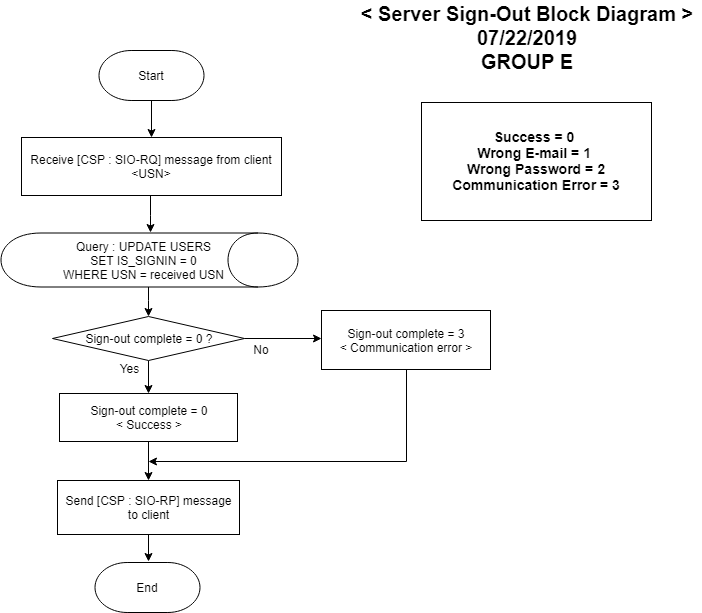

The diagram above was exported from draw.io. Its source (the exported page's mxGraphModel, read from the mxfile embedded in the PNG):
<mxGraphModel dx="782" dy="418" grid="1" gridSize="10" guides="1" tooltips="1" connect="1" arrows="1" fold="1" page="1" pageScale="1" pageWidth="827" pageHeight="1169" math="0" shadow="0">
  <root>
    <mxCell id="ABQ2hdQoZqwpC8hKtIdW-0" />
    <mxCell id="ABQ2hdQoZqwpC8hKtIdW-1" parent="ABQ2hdQoZqwpC8hKtIdW-0" />
    <mxCell id="eeA5rW6SguqAOA_p2CBK-1" value="" style="edgeStyle=orthogonalEdgeStyle;rounded=0;orthogonalLoop=1;jettySize=auto;html=1;startArrow=none;startFill=0;endArrow=classic;endFill=1;strokeColor=#000000;fontSize=12;" parent="ABQ2hdQoZqwpC8hKtIdW-1" target="eeA5rW6SguqAOA_p2CBK-3" edge="1">
      <mxGeometry relative="1" as="geometry">
        <mxPoint x="250" y="130" as="sourcePoint" />
      </mxGeometry>
    </mxCell>
    <mxCell id="eeA5rW6SguqAOA_p2CBK-3" value="Receive [CSP : SIO-RQ] message from client&lt;br&gt;&amp;lt;USN&amp;gt;" style="rounded=0;whiteSpace=wrap;html=1;fontFamily=Helvetica;fontSize=12;fontColor=#000000;align=center;strokeColor=#000000;fillColor=#ffffff;" parent="ABQ2hdQoZqwpC8hKtIdW-1" vertex="1">
      <mxGeometry x="120" y="167" width="260" height="58" as="geometry" />
    </mxCell>
    <mxCell id="eeA5rW6SguqAOA_p2CBK-7" value="&lt;b style=&quot;white-space: normal ; font-size: 20px&quot;&gt;&amp;lt; Server Sign-Out Block Diagram &amp;gt;&lt;br&gt;07/22/2019&lt;br&gt;GROUP E&lt;/b&gt;" style="rounded=1;whiteSpace=wrap;html=1;align=center;fontSize=18;gradientColor=none;fillColor=#ffffff;strokeColor=none;" parent="ABQ2hdQoZqwpC8hKtIdW-1" vertex="1">
      <mxGeometry x="450" y="30" width="350" height="73" as="geometry" />
    </mxCell>
    <mxCell id="eeA5rW6SguqAOA_p2CBK-10" value="" style="edgeStyle=orthogonalEdgeStyle;rounded=0;orthogonalLoop=1;jettySize=auto;html=1;startArrow=none;startFill=0;endArrow=classic;endFill=1;strokeColor=#000000;fontSize=12;" parent="ABQ2hdQoZqwpC8hKtIdW-1" edge="1">
      <mxGeometry relative="1" as="geometry">
        <mxPoint x="249" y="225" as="sourcePoint" />
        <mxPoint x="249" y="262" as="targetPoint" />
        <Array as="points">
          <mxPoint x="248.5" y="244.5" />
        </Array>
      </mxGeometry>
    </mxCell>
    <mxCell id="eeA5rW6SguqAOA_p2CBK-11" value="" style="edgeStyle=orthogonalEdgeStyle;rounded=0;orthogonalLoop=1;jettySize=auto;html=1;startArrow=none;startFill=0;endArrow=classic;endFill=1;strokeColor=#000000;fontSize=12;entryX=0.5;entryY=0;entryDx=0;entryDy=0;" parent="ABQ2hdQoZqwpC8hKtIdW-1" target="nSIoaVSMXjXIkjRzTC8r-0" edge="1">
      <mxGeometry relative="1" as="geometry">
        <mxPoint x="247" y="315" as="sourcePoint" />
        <mxPoint x="247" y="355" as="targetPoint" />
        <Array as="points">
          <mxPoint x="247" y="330" />
          <mxPoint x="247" y="330" />
        </Array>
      </mxGeometry>
    </mxCell>
    <mxCell id="DwYOucYob27g9ZYAyiST-2" value="" style="edgeStyle=orthogonalEdgeStyle;rounded=0;orthogonalLoop=1;jettySize=auto;html=1;endArrow=classic;endFill=1;" parent="ABQ2hdQoZqwpC8hKtIdW-1" source="nSIoaVSMXjXIkjRzTC8r-0" edge="1">
      <mxGeometry relative="1" as="geometry">
        <mxPoint x="247" y="423" as="targetPoint" />
      </mxGeometry>
    </mxCell>
    <mxCell id="ydXkN0G_7ihHWgnXIURi-1" value="" style="edgeStyle=orthogonalEdgeStyle;rounded=0;orthogonalLoop=1;jettySize=auto;html=1;endArrow=classic;endFill=1;" parent="ABQ2hdQoZqwpC8hKtIdW-1" source="nSIoaVSMXjXIkjRzTC8r-0" edge="1">
      <mxGeometry relative="1" as="geometry">
        <mxPoint x="420" y="368" as="targetPoint" />
      </mxGeometry>
    </mxCell>
    <mxCell id="nSIoaVSMXjXIkjRzTC8r-0" value="Sign-out complete = 0 ?" style="rhombus;whiteSpace=wrap;html=1;fontSize=12;" parent="ABQ2hdQoZqwpC8hKtIdW-1" vertex="1">
      <mxGeometry x="151" y="346" width="192" height="44" as="geometry" />
    </mxCell>
    <mxCell id="dzYL2CuEj3IQZvzCYwwa-0" value="Start" style="strokeWidth=1;html=1;shape=mxgraph.flowchart.terminator;whiteSpace=wrap;fillColor=#ffffff;strokeColor=#000000;" parent="ABQ2hdQoZqwpC8hKtIdW-1" vertex="1">
      <mxGeometry x="197.5" y="80" width="105" height="50" as="geometry" />
    </mxCell>
    <mxCell id="dzYL2CuEj3IQZvzCYwwa-1" value="End" style="strokeWidth=1;html=1;shape=mxgraph.flowchart.terminator;whiteSpace=wrap;fillColor=#ffffff;strokeColor=#000000;" parent="ABQ2hdQoZqwpC8hKtIdW-1" vertex="1">
      <mxGeometry x="193.5" y="592" width="105" height="50" as="geometry" />
    </mxCell>
    <mxCell id="jGBonh-uHw6hnq0Xm89t-4" value="" style="edgeStyle=orthogonalEdgeStyle;rounded=0;orthogonalLoop=1;jettySize=auto;html=1;endArrow=classic;endFill=1;exitX=0.5;exitY=1;exitDx=0;exitDy=0;" parent="ABQ2hdQoZqwpC8hKtIdW-1" source="jWRZV_bnpfyHjVBr1cSo-4" edge="1">
      <mxGeometry relative="1" as="geometry">
        <mxPoint x="247" y="491" as="targetPoint" />
        <Array as="points">
          <mxPoint x="505" y="491" />
        </Array>
        <mxPoint x="569" y="551" as="sourcePoint" />
      </mxGeometry>
    </mxCell>
    <mxCell id="jWRZV_bnpfyHjVBr1cSo-4" value="Sign-out complete = 3&lt;br&gt;&amp;lt;&amp;nbsp;&lt;span style=&quot;text-align: left ; white-space: nowrap&quot;&gt;Communication error &amp;gt;&lt;br&gt;&lt;/span&gt;" style="rounded=0;whiteSpace=wrap;html=1;fontFamily=Helvetica;fontSize=12;fontColor=#000000;align=center;strokeColor=#000000;fillColor=#ffffff;" parent="ABQ2hdQoZqwpC8hKtIdW-1" vertex="1">
      <mxGeometry x="420" y="340" width="169" height="59" as="geometry" />
    </mxCell>
    <mxCell id="-qF3k9ls6W4bewU523w6-1" value="" style="edgeStyle=orthogonalEdgeStyle;rounded=0;orthogonalLoop=1;jettySize=auto;html=1;endArrow=classic;endFill=1;" parent="ABQ2hdQoZqwpC8hKtIdW-1" source="-qF3k9ls6W4bewU523w6-0" edge="1">
      <mxGeometry relative="1" as="geometry">
        <mxPoint x="247" y="591" as="targetPoint" />
      </mxGeometry>
    </mxCell>
    <mxCell id="-qF3k9ls6W4bewU523w6-0" value="Send [CSP : SIO-RP] message&lt;br&gt;to client" style="rounded=0;whiteSpace=wrap;html=1;" parent="ABQ2hdQoZqwpC8hKtIdW-1" vertex="1">
      <mxGeometry x="156" y="510" width="182" height="54" as="geometry" />
    </mxCell>
    <mxCell id="Iqp-ooDf3r4wYdrlfVcU-0" value="Yes" style="text;html=1;strokeColor=none;fillColor=none;align=center;verticalAlign=middle;whiteSpace=wrap;rounded=0;" parent="ABQ2hdQoZqwpC8hKtIdW-1" vertex="1">
      <mxGeometry x="210" y="389" width="35" height="17" as="geometry" />
    </mxCell>
    <mxCell id="Iqp-ooDf3r4wYdrlfVcU-1" value="No" style="text;html=1;strokeColor=none;fillColor=none;align=center;verticalAlign=middle;whiteSpace=wrap;rounded=0;" parent="ABQ2hdQoZqwpC8hKtIdW-1" vertex="1">
      <mxGeometry x="340" y="369" width="40" height="20" as="geometry" />
    </mxCell>
    <mxCell id="lb0ztuGyQdJTKTJhL-qU-0" value="&lt;div&gt;&lt;span style=&quot;font-size: 14px&quot;&gt;&lt;b&gt;Success = 0&amp;nbsp;&lt;/b&gt;&lt;/span&gt;&lt;/div&gt;&lt;div&gt;&lt;span style=&quot;font-size: 14px&quot;&gt;&lt;b&gt;Wrong E-mail = 1&amp;nbsp;&lt;/b&gt;&lt;/span&gt;&lt;/div&gt;&lt;div&gt;&lt;span style=&quot;font-size: 14px&quot;&gt;&lt;b&gt;Wrong Password = 2&lt;/b&gt;&lt;/span&gt;&lt;/div&gt;&lt;div&gt;&lt;span style=&quot;font-size: 14px&quot;&gt;&lt;b&gt;Communication Error = 3&lt;/b&gt;&lt;/span&gt;&lt;/div&gt;" style="rounded=0;whiteSpace=wrap;html=1;" parent="ABQ2hdQoZqwpC8hKtIdW-1" vertex="1">
      <mxGeometry x="520" y="132" width="230" height="118" as="geometry" />
    </mxCell>
    <mxCell id="eeA5rW6SguqAOA_p2CBK-8" value="" style="shape=cylinder;whiteSpace=wrap;html=1;boundedLbl=1;backgroundOutline=1;rotation=90;" parent="ABQ2hdQoZqwpC8hKtIdW-1" vertex="1">
      <mxGeometry x="221" y="141" width="54" height="297" as="geometry" />
    </mxCell>
    <mxCell id="eeA5rW6SguqAOA_p2CBK-9" value="Query : UPDATE USERS&lt;br&gt;SET IS_SIGNIN = 0&lt;br&gt;WHERE USN = received USN" style="text;html=1;align=center;" parent="ABQ2hdQoZqwpC8hKtIdW-1" vertex="1">
      <mxGeometry x="117" y="263" width="250" height="48" as="geometry" />
    </mxCell>
    <mxCell id="a6smzOgwZ05HsFaZZ-yP-1" value="" style="edgeStyle=orthogonalEdgeStyle;rounded=0;orthogonalLoop=1;jettySize=auto;html=1;" parent="ABQ2hdQoZqwpC8hKtIdW-1" source="a6smzOgwZ05HsFaZZ-yP-0" target="-qF3k9ls6W4bewU523w6-0" edge="1">
      <mxGeometry relative="1" as="geometry" />
    </mxCell>
    <mxCell id="a6smzOgwZ05HsFaZZ-yP-0" value="Sign-out complete = 0&lt;br&gt;&amp;lt; Success &amp;gt;" style="rounded=0;whiteSpace=wrap;html=1;" parent="ABQ2hdQoZqwpC8hKtIdW-1" vertex="1">
      <mxGeometry x="158" y="423" width="178" height="48" as="geometry" />
    </mxCell>
  </root>
</mxGraphModel>